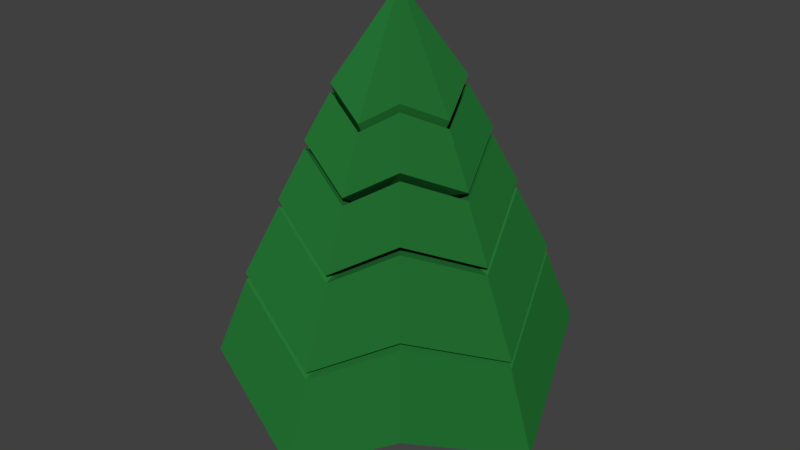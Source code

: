 # Source: Cristmas_Tree.blend  (saved by Blender 2.79.0; exported with 4.5.12 LTS)
import bpy
from mathutils import Matrix  # noqa: F401  (used for matrix-valued properties, if any)

bpy.ops.wm.read_factory_settings(use_empty=True)
scene = bpy.context.scene
scene.name = 'Scene'

# ---- collections
col_collection_1 = bpy.data.collections.new('Collection 1'); scene.collection.children.link(col_collection_1)

# ---- materials (node trees are filled in below, after node groups)
mat_cristmas_tree___leaves = bpy.data.materials.new('Cristmas Tree _ Leaves')
mat_cristmas_tree___leaves.alpha_threshold = 0.0
mat_cristmas_tree___leaves.diffuse_color = (0.0185, 0.1734, 0.03495, 1.0)
mat_cristmas_tree___leaves.roughness = 0.5
mat_cristmas_tree___trunk = bpy.data.materials.new('Cristmas Tree _ Trunk')
mat_cristmas_tree___trunk.alpha_threshold = 0.0
mat_cristmas_tree___trunk.diffuse_color = (0.1237, 0.05368, 0.01103, 1.0)
mat_cristmas_tree___trunk.roughness = 0.5

# ---- material node trees
mat_cristmas_tree___leaves.use_nodes = True; mat_cristmas_tree___leaves.node_tree.nodes.clear()
_N = mat_cristmas_tree___leaves.node_tree.nodes; _L = mat_cristmas_tree___leaves.node_tree.links
n0 = _N.new('ShaderNodeOutputMaterial'); n0.name = 'Material Output'; n0.location = (300, 300)
n1 = _N.new('ShaderNodeBsdfDiffuse'); n1.name = 'Diffuse BSDF'; n1.location = (10, 300)
n1.inputs[0].default_value = (0.0185, 0.1746, 0.03434, 1.0)
_L.new(n1.outputs[0], n0.inputs[0])
n0.is_active_output = True
mat_cristmas_tree___trunk.use_nodes = True; mat_cristmas_tree___trunk.node_tree.nodes.clear()
_N = mat_cristmas_tree___trunk.node_tree.nodes; _L = mat_cristmas_tree___trunk.node_tree.links
n0 = _N.new('ShaderNodeOutputMaterial'); n0.name = 'Material Output'; n0.location = (300, 300)
n1 = _N.new('ShaderNodeBsdfDiffuse'); n1.name = 'Diffuse BSDF'; n1.location = (10, 300)
n1.inputs[0].default_value = (0.1248, 0.05448, 0.01096, 1.0)
_L.new(n1.outputs[0], n0.inputs[0])
n0.is_active_output = True

# ---- world
world_world = bpy.data.worlds.new('World'); scene.world = world_world
world_world.color = (0.05088, 0.05088, 0.05088)
world_world.use_sun_shadow = False
world_world.sun_shadow_jitter_overblur = 0.0
world_world.cycles.sampling_method = 'MANUAL'

# ---- meshes
me_cristmas_tree = bpy.data.meshes.new('Cristmas Tree')
me_cristmas_tree.from_pydata([(-0.0336, -0.04032, 8.143), (-0.0336, 0.04032, 8.143), (0.0336, -0.04032, 8.143), (0.0336, 0.04032, 8.143), (-0.04752, 2.436e-08, 8.121), (0.04752, 2.436e-08, 8.121), (1.211e-08, 0.04752, 8.121), (1.211e-08, -0.04752, 8.121), (1.211e-08, 3.42e-08, 8.173), (-1.01, 1.582e-08, 6.041), (-1.01, 1.582e-08, 6.178), (-0.714, -0.8568, 6.642), (1.211e-08, 1.01, 6.178), (-0.714, 0.8568, 6.642), (1.01, 1.582e-08, 6.178), (0.714, 0.8568, 6.642), (1.211e-08, -1.01, 6.178), (0.714, -0.8568, 6.642), (-1.414, 1.582e-08, 5.058), (-0.714, -0.8568, 6.505), (1.211e-08, 1.01, 6.041), (-0.714, 0.8568, 6.505), (1.01, 1.582e-08, 6.041), (0.714, 0.8568, 6.505), (1.211e-08, -1.01, 6.041), (0.714, -0.8568, 6.505), (-1.414, 1.582e-08, 4.922), (-0.9996, -1.2, 5.708), (1.211e-08, 1.414, 5.058), (-0.9996, 1.2, 5.708), (1.414, 1.582e-08, 5.058), (0.9996, 1.2, 5.708), (1.211e-08, -1.414, 5.058), (0.9996, -1.2, 5.708), (-1.838, 1.582e-08, 3.849), (-0.9996, -1.2, 5.571), (1.211e-08, 1.414, 4.922), (-0.9996, 1.2, 5.571), (1.414, 1.582e-08, 4.922), (0.9996, 1.2, 5.571), (1.211e-08, -1.414, 4.922), (0.9996, -1.2, 5.571), (-1.838, 1.582e-08, 3.712), (-1.299, -1.559, 4.693), (1.211e-08, 1.838, 3.849), (-1.299, 1.559, 4.693), (1.838, 1.582e-08, 3.849), (1.299, 1.559, 4.693), (1.211e-08, -1.838, 3.849), (1.299, -1.559, 4.693), (-2.389, 1.582e-08, 2.277), (-1.299, -1.559, 4.557), (1.211e-08, 1.838, 3.712), (-1.299, 1.559, 4.557), (1.838, 1.582e-08, 3.712), (1.299, 1.559, 4.557), (1.211e-08, -1.838, 3.712), (1.299, -1.559, 4.557), (-2.389, 1.582e-08, 2.14), (-1.689, -2.027, 3.375), (1.211e-08, 2.389, 2.277), (-1.689, 2.027, 3.375), (2.389, 1.582e-08, 2.277), (1.689, 2.027, 3.375), (1.211e-08, -2.389, 2.277), (1.689, -2.027, 3.375), (-4.186e-09, -0.3765, -0.1089), (-1.689, -2.027, 3.238), (1.211e-08, 2.389, 2.14), (-1.689, 2.027, 3.238), (2.389, 1.582e-08, 2.14), (1.689, 2.027, 3.238), (1.211e-08, -2.389, 2.14), (1.689, -2.027, 3.238), (0.246, 0.2952, -0.1089), (0.3765, 1.414e-08, -0.1089), (-0.246, 0.2952, -0.1089), (-4.186e-09, 0.3765, -0.1089), (-0.246, -0.2952, -0.1089), (-0.3765, 1.414e-08, -0.1089), (-4.186e-09, 8.119e-08, -0.1089), (0.246, -0.2952, -0.1089), (-0.5049, 5.307e-08, 5.024), (-0.357, -0.4284, 5.189), (4.191e-08, 0.5049, 5.024), (-0.357, 0.4284, 5.189), (0.5049, 5.307e-08, 5.024), (0.357, 0.4284, 5.189), (4.191e-08, -0.5049, 5.024), (0.357, -0.4284, 5.189), (0.5049, 5.307e-08, 4.975), (0.357, -0.4284, 5.141), (4.191e-08, 0.5049, 4.975), (0.357, 0.4284, 5.141), (-0.5049, 5.307e-08, 4.975), (-0.357, -0.4284, 5.141), (-0.357, 0.4284, 5.141), (4.191e-08, -0.5049, 4.975), (-0.7069, 5.307e-08, 4.624), (-0.4998, -0.5998, 4.856), (4.191e-08, 0.7069, 4.624), (-0.4998, 0.5998, 4.856), (0.7069, 5.307e-08, 4.624), (0.4998, 0.5998, 4.856), (4.191e-08, -0.7069, 4.624), (0.4998, -0.5998, 4.856), (-0.7069, 5.307e-08, 4.575), (-0.4998, 0.5998, 4.807), (4.191e-08, -0.7069, 4.575), (-0.4998, -0.5998, 4.807), (4.191e-08, 0.7069, 4.575), (0.7069, 5.307e-08, 4.575), (0.4998, 0.5998, 4.807), (0.4998, -0.5998, 4.807), (-0.9189, 5.307e-08, 4.192), (-0.6497, -0.7797, 4.494), (4.191e-08, 0.9189, 4.192), (-0.6497, 0.7797, 4.494), (0.9189, 5.307e-08, 4.192), (0.6497, 0.7797, 4.494), (4.191e-08, -0.9189, 4.192), (0.6497, -0.7797, 4.494), (4.191e-08, 0.9189, 4.143), (0.6497, 0.7797, 4.445), (-0.6497, -0.7797, 4.445), (-0.9189, 5.307e-08, 4.143), (-0.6497, 0.7797, 4.445), (0.9189, 5.307e-08, 4.143), (4.191e-08, -0.9189, 4.143), (0.6497, -0.7797, 4.445), (-1.195, 5.307e-08, 3.63), (-0.8447, -1.014, 4.023), (4.191e-08, 1.195, 3.63), (-0.8447, 1.014, 4.023), (1.195, 5.307e-08, 3.63), (0.8447, 1.014, 4.023), (4.191e-08, -1.195, 3.63), (0.8447, -1.014, 4.023), (4.191e-08, -1.195, 3.582), (-0.8447, -1.014, 3.974), (-0.8447, 1.014, 3.974), (4.191e-08, 1.195, 3.582), (-1.195, 5.307e-08, 3.582), (1.195, 5.307e-08, 3.582), (0.8447, 1.014, 3.974), (0.8447, -1.014, 3.974), (-2.867, 8.37e-09, 0.5955), (-2.027, -2.433, 1.913), (7.344e-09, 2.867, 0.5955), (-2.027, 2.433, 1.913), (2.867, 8.37e-09, 0.5955), (2.027, 2.433, 1.913), (7.344e-09, -2.867, 0.5955), (2.027, -2.433, 1.913), (0.3765, 8.37e-09, 2.874), (0.246, -0.2952, 2.483), (7.344e-09, 0.3765, 2.874), (0.246, 0.2952, 2.483), (-0.3765, 8.37e-09, 2.874), (-0.246, -0.2952, 2.483), (-0.246, 0.2952, 2.483), (7.344e-09, -0.3765, 2.874)], [], [(0, 8, 4), (6, 3, 15, 12), (3, 8, 5), (2, 8, 7), (0, 4, 10, 11), (1, 8, 6), (5, 8, 2), (7, 0, 11, 16), (8, 0, 7), (6, 8, 3), (1, 6, 12, 13), (4, 8, 1), (43, 34, 114, 115), (69, 58, 142, 140), (30, 33, 105, 102), (72, 73, 145, 138), (3, 5, 14, 15), (5, 2, 17, 14), (4, 1, 13, 10), (2, 7, 16, 17), (20, 23, 31, 28), (19, 9, 18, 27), (23, 22, 30, 31), (9, 21, 29, 18), (18, 29, 101, 98), (51, 56, 128, 124), (70, 71, 144, 143), (33, 32, 104, 105), (55, 52, 122, 123), (68, 69, 140, 141), (16, 11, 83, 88), (31, 30, 102, 103), (22, 25, 33, 30), (25, 24, 32, 33), (21, 20, 28, 29), (24, 19, 27, 32), (40, 35, 43, 48), (37, 36, 44, 45), (41, 40, 48, 49), (38, 41, 49, 46), (58, 67, 139, 142), (12, 15, 87, 84), (29, 28, 100, 101), (57, 54, 127, 129), (27, 18, 98, 99), (53, 42, 125, 126), (14, 17, 89, 86), (56, 57, 129, 128), (26, 37, 45, 34), (39, 38, 46, 47), (35, 26, 34, 43), (36, 39, 47, 44), (52, 55, 63, 60), (51, 42, 50, 59), (55, 54, 62, 63), (42, 53, 61, 50), (10, 13, 85, 82), (35, 40, 108, 109), (54, 55, 123, 127), (17, 16, 88, 89), (39, 36, 110, 112), (52, 53, 126, 122), (15, 14, 86, 87), (42, 51, 124, 125), (54, 57, 65, 62), (57, 56, 64, 65), (53, 52, 60, 61), (56, 51, 59, 64), (69, 68, 148, 149), (79, 76, 80), (72, 67, 147, 152), (67, 58, 146, 147), (13, 12, 84, 85), (41, 38, 111, 113), (11, 10, 82, 83), (37, 26, 106, 107), (68, 71, 151, 148), (66, 80, 81), (75, 80, 74), (70, 73, 153, 150), (160, 156, 77, 76), (155, 161, 66, 81), (154, 155, 81, 75), (161, 159, 78, 66), (85, 84, 92, 96), (89, 88, 97, 91), (86, 89, 91, 90), (84, 87, 93, 92), (88, 83, 95, 97), (82, 85, 96, 94), (87, 86, 90, 93), (83, 82, 94, 95), (99, 98, 106, 109), (103, 102, 111, 112), (98, 101, 107, 106), (104, 99, 109, 108), (100, 103, 112, 110), (102, 105, 113, 111), (105, 104, 108, 113), (101, 100, 110, 107), (121, 120, 128, 129), (118, 121, 129, 127), (116, 119, 123, 122), (115, 114, 125, 124), (117, 116, 122, 126), (120, 115, 124, 128), (114, 117, 126, 125), (119, 118, 127, 123), (135, 134, 143, 144), (130, 133, 140, 142), (136, 131, 139, 138), (133, 132, 141, 140), (131, 130, 142, 139), (132, 135, 144, 141), (134, 137, 145, 143), (137, 136, 138, 145), (73, 70, 143, 145), (45, 44, 116, 117), (28, 31, 103, 100), (47, 46, 118, 119), (32, 27, 99, 104), (71, 68, 141, 144), (49, 48, 120, 121), (67, 72, 138, 139), (34, 45, 117, 114), (9, 19, 95, 94), (46, 49, 121, 118), (20, 21, 96, 92), (59, 50, 130, 131), (22, 23, 93, 90), (61, 60, 132, 133), (44, 47, 119, 116), (24, 25, 91, 97), (63, 62, 134, 135), (48, 43, 115, 120), (21, 9, 94, 96), (65, 64, 136, 137), (25, 22, 90, 91), (50, 61, 133, 130), (26, 35, 109, 106), (62, 65, 137, 134), (36, 37, 107, 110), (23, 20, 92, 93), (38, 39, 112, 111), (19, 24, 97, 95), (60, 63, 135, 132), (40, 41, 113, 108), (64, 59, 131, 136), (149, 148, 156, 160), (153, 152, 161, 155), (150, 153, 155, 154), (148, 151, 157, 156), (152, 147, 159, 161), (146, 149, 160, 158), (151, 150, 154, 157), (147, 146, 158, 159), (159, 158, 79, 78), (157, 154, 75, 74), (71, 70, 150, 151), (79, 158, 160, 76), (73, 72, 152, 153), (80, 78, 79), (58, 69, 149, 146), (156, 157, 74, 77), (78, 80, 66), (81, 80, 75), (80, 76, 77), (74, 80, 77)])
me_cristmas_tree.polygons.foreach_set('material_index', [0, 0, 0, 0, 0, 0, 0, 0, 0, 0, 0, 0, 0, 0, 0, 0, 0, 0, 0, 0, 0, 0, 0, 0, 0, 0, 0, 0, 0, 0, 0, 0, 0, 0, 0, 0, 0, 0, 0, 0, 0, 0, 0, 0, 0, 0, 0, 0, 0, 0, 0, 0, 0, 0, 0, 0, 0, 0, 0, 0, 0, 0, 0, 0, 0, 0, 0, 0, 0, 1, 0, 0, 0, 0, 0, 0, 0, 1, 1, 0, 1, 1, 1, 1, 0, 0, 0, 0, 0, 0, 0, 0, 0, 0, 0, 0, 0, 0, 0, 0, 0, 0, 0, 0, 0, 0, 0, 0, 0, 0, 0, 0, 0, 0, 0, 0, 0, 0, 0, 0, 0, 0, 0, 0, 0, 0, 0, 0, 0, 0, 0, 0, 0, 0, 0, 0, 0, 0, 0, 0, 0, 0, 0, 0, 0, 0, 0, 0, 0, 0, 0, 0, 0, 0, 0, 0, 1, 1, 0, 1, 0, 1, 0, 1, 1, 1, 1, 1])
me_cristmas_tree.materials.append(mat_cristmas_tree___leaves)
me_cristmas_tree.materials.append(mat_cristmas_tree___trunk)
me_cristmas_tree.use_remesh_preserve_volume = False
me_cristmas_tree.use_remesh_preserve_attributes = False
me_cristmas_tree.use_mirror_vertex_groups = False
me_cristmas_tree.update()

# ---- objects
ob_cristmas_tree = bpy.data.objects.new('Cristmas Tree', me_cristmas_tree)

# ---- transforms, parenting, visibility, modifiers, constraints
ob_cristmas_tree.location = (-1.192e-07, -1.49e-07, 0.0)
ob_cristmas_tree.lineart.crease_threshold = 0.0

# ---- collection membership
col_collection_1.objects.link(ob_cristmas_tree)

# ---- scene / render settings (as saved in the file)
scene.frame_start = 1; scene.frame_end = 250; scene.frame_set(1)
scene.render.engine = 'CYCLES'
scene.render.resolution_percentage = 50
scene.render.dither_intensity = 0.0
scene.cycles.use_denoising = False
scene.cycles.samples = 128
scene.cycles.sampling_pattern = 'TABULATED_SOBOL'
scene.cycles.use_adaptive_sampling = False
scene.cycles.use_light_tree = False
scene.cycles.blur_glossy = 0.0
scene.cycles.sample_clamp_indirect = 0.0
scene.view_settings.view_transform = 'Standard'
bpy.context.view_layer.update()

# ---- added for rendering (the .blend has no active camera and no usable light): camera, sun
cam_auto = bpy.data.cameras.new('AutoCamera')
cam_auto.lens = 50.0
cam_auto.sensor_width = 36.0
cam_auto.clip_end = 1000.0
ob_auto_camera = bpy.data.objects.new('AutoCamera', cam_auto)
scene.collection.objects.link(ob_auto_camera)
ob_auto_camera.location = (10.7241, -12.8689, 12.6113)
ob_auto_camera.rotation_euler = (1.09748, -7.21219e-08, 0.694738)
scene.camera = ob_auto_camera
light_auto_sun = bpy.data.lights.new('AutoSun', 'SUN')
light_auto_sun.energy = 3.0
light_auto_sun.angle = 0.0523599
ob_auto_sun = bpy.data.objects.new('AutoSun', light_auto_sun)
scene.collection.objects.link(ob_auto_sun)
ob_auto_sun.rotation_euler = (0.872665, 0.174533, 0.523599)
bpy.context.view_layer.update()
